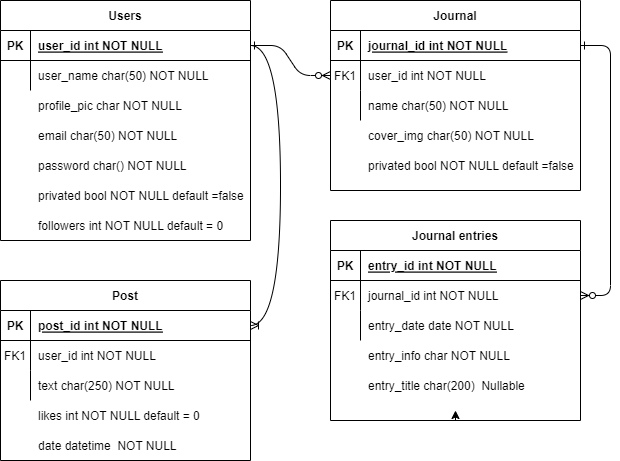

The diagram above was exported from draw.io. Its source (the exported page's mxGraphModel, read from the mxfile embedded in the PNG):
<mxGraphModel dx="1038" dy="547" grid="1" gridSize="10" guides="1" tooltips="1" connect="1" arrows="1" fold="1" page="1" pageScale="1" pageWidth="850" pageHeight="1100" math="0" shadow="0" extFonts="Permanent Marker^https://fonts.googleapis.com/css?family=Permanent+Marker">
  <root>
    <mxCell id="0" />
    <mxCell id="1" parent="0" />
    <mxCell id="C-vyLk0tnHw3VtMMgP7b-1" value="" style="edgeStyle=entityRelationEdgeStyle;endArrow=ERzeroToMany;startArrow=ERone;endFill=1;startFill=0;" parent="1" source="C-vyLk0tnHw3VtMMgP7b-24" target="C-vyLk0tnHw3VtMMgP7b-6" edge="1">
      <mxGeometry width="100" height="100" relative="1" as="geometry">
        <mxPoint x="340" y="720" as="sourcePoint" />
        <mxPoint x="440" y="620" as="targetPoint" />
      </mxGeometry>
    </mxCell>
    <mxCell id="C-vyLk0tnHw3VtMMgP7b-12" value="" style="edgeStyle=entityRelationEdgeStyle;endArrow=ERzeroToMany;startArrow=ERone;endFill=1;startFill=0;" parent="1" source="C-vyLk0tnHw3VtMMgP7b-3" target="C-vyLk0tnHw3VtMMgP7b-17" edge="1">
      <mxGeometry width="100" height="100" relative="1" as="geometry">
        <mxPoint x="400" y="180" as="sourcePoint" />
        <mxPoint x="460" y="205" as="targetPoint" />
      </mxGeometry>
    </mxCell>
    <mxCell id="C-vyLk0tnHw3VtMMgP7b-2" value="Journal" style="shape=table;startSize=30;container=1;collapsible=1;childLayout=tableLayout;fixedRows=1;rowLines=0;fontStyle=1;align=center;resizeLast=1;" parent="1" vertex="1">
      <mxGeometry x="450" y="120" width="250" height="190" as="geometry" />
    </mxCell>
    <mxCell id="C-vyLk0tnHw3VtMMgP7b-3" value="" style="shape=partialRectangle;collapsible=0;dropTarget=0;pointerEvents=0;fillColor=none;points=[[0,0.5],[1,0.5]];portConstraint=eastwest;top=0;left=0;right=0;bottom=1;" parent="C-vyLk0tnHw3VtMMgP7b-2" vertex="1">
      <mxGeometry y="30" width="250" height="30" as="geometry" />
    </mxCell>
    <mxCell id="C-vyLk0tnHw3VtMMgP7b-4" value="PK" style="shape=partialRectangle;overflow=hidden;connectable=0;fillColor=none;top=0;left=0;bottom=0;right=0;fontStyle=1;" parent="C-vyLk0tnHw3VtMMgP7b-3" vertex="1">
      <mxGeometry width="30" height="30" as="geometry">
        <mxRectangle width="30" height="30" as="alternateBounds" />
      </mxGeometry>
    </mxCell>
    <mxCell id="C-vyLk0tnHw3VtMMgP7b-5" value="journal_id int NOT NULL " style="shape=partialRectangle;overflow=hidden;connectable=0;fillColor=none;top=0;left=0;bottom=0;right=0;align=left;spacingLeft=6;fontStyle=5;" parent="C-vyLk0tnHw3VtMMgP7b-3" vertex="1">
      <mxGeometry x="30" width="220" height="30" as="geometry">
        <mxRectangle width="220" height="30" as="alternateBounds" />
      </mxGeometry>
    </mxCell>
    <mxCell id="C-vyLk0tnHw3VtMMgP7b-6" value="" style="shape=partialRectangle;collapsible=0;dropTarget=0;pointerEvents=0;fillColor=none;points=[[0,0.5],[1,0.5]];portConstraint=eastwest;top=0;left=0;right=0;bottom=0;" parent="C-vyLk0tnHw3VtMMgP7b-2" vertex="1">
      <mxGeometry y="60" width="250" height="30" as="geometry" />
    </mxCell>
    <mxCell id="C-vyLk0tnHw3VtMMgP7b-7" value="FK1" style="shape=partialRectangle;overflow=hidden;connectable=0;fillColor=none;top=0;left=0;bottom=0;right=0;" parent="C-vyLk0tnHw3VtMMgP7b-6" vertex="1">
      <mxGeometry width="30" height="30" as="geometry">
        <mxRectangle width="30" height="30" as="alternateBounds" />
      </mxGeometry>
    </mxCell>
    <mxCell id="C-vyLk0tnHw3VtMMgP7b-8" value="user_id int NOT NULL" style="shape=partialRectangle;overflow=hidden;connectable=0;fillColor=none;top=0;left=0;bottom=0;right=0;align=left;spacingLeft=6;" parent="C-vyLk0tnHw3VtMMgP7b-6" vertex="1">
      <mxGeometry x="30" width="220" height="30" as="geometry">
        <mxRectangle width="220" height="30" as="alternateBounds" />
      </mxGeometry>
    </mxCell>
    <mxCell id="C-vyLk0tnHw3VtMMgP7b-9" value="" style="shape=partialRectangle;collapsible=0;dropTarget=0;pointerEvents=0;fillColor=none;points=[[0,0.5],[1,0.5]];portConstraint=eastwest;top=0;left=0;right=0;bottom=0;" parent="C-vyLk0tnHw3VtMMgP7b-2" vertex="1">
      <mxGeometry y="90" width="250" height="30" as="geometry" />
    </mxCell>
    <mxCell id="C-vyLk0tnHw3VtMMgP7b-10" value="" style="shape=partialRectangle;overflow=hidden;connectable=0;fillColor=none;top=0;left=0;bottom=0;right=0;" parent="C-vyLk0tnHw3VtMMgP7b-9" vertex="1">
      <mxGeometry width="30" height="30" as="geometry">
        <mxRectangle width="30" height="30" as="alternateBounds" />
      </mxGeometry>
    </mxCell>
    <mxCell id="C-vyLk0tnHw3VtMMgP7b-11" value="name char(50) NOT NULL" style="shape=partialRectangle;overflow=hidden;connectable=0;fillColor=none;top=0;left=0;bottom=0;right=0;align=left;spacingLeft=6;" parent="C-vyLk0tnHw3VtMMgP7b-9" vertex="1">
      <mxGeometry x="30" width="220" height="30" as="geometry">
        <mxRectangle width="220" height="30" as="alternateBounds" />
      </mxGeometry>
    </mxCell>
    <mxCell id="7CFr9u4z-IOOfNv0GRrq-17" style="edgeStyle=orthogonalEdgeStyle;curved=1;orthogonalLoop=1;jettySize=auto;html=1;exitX=0.5;exitY=1;exitDx=0;exitDy=0;endSize=6;strokeWidth=1;" edge="1" parent="1" source="C-vyLk0tnHw3VtMMgP7b-13">
      <mxGeometry relative="1" as="geometry">
        <mxPoint x="575" y="530" as="targetPoint" />
      </mxGeometry>
    </mxCell>
    <mxCell id="C-vyLk0tnHw3VtMMgP7b-13" value="Journal entries" style="shape=table;startSize=30;container=1;collapsible=1;childLayout=tableLayout;fixedRows=1;rowLines=0;fontStyle=1;align=center;resizeLast=1;" parent="1" vertex="1">
      <mxGeometry x="450" y="340" width="250" height="200" as="geometry" />
    </mxCell>
    <mxCell id="C-vyLk0tnHw3VtMMgP7b-14" value="" style="shape=partialRectangle;collapsible=0;dropTarget=0;pointerEvents=0;fillColor=none;points=[[0,0.5],[1,0.5]];portConstraint=eastwest;top=0;left=0;right=0;bottom=1;" parent="C-vyLk0tnHw3VtMMgP7b-13" vertex="1">
      <mxGeometry y="30" width="250" height="30" as="geometry" />
    </mxCell>
    <mxCell id="C-vyLk0tnHw3VtMMgP7b-15" value="PK" style="shape=partialRectangle;overflow=hidden;connectable=0;fillColor=none;top=0;left=0;bottom=0;right=0;fontStyle=1;" parent="C-vyLk0tnHw3VtMMgP7b-14" vertex="1">
      <mxGeometry width="30" height="30" as="geometry">
        <mxRectangle width="30" height="30" as="alternateBounds" />
      </mxGeometry>
    </mxCell>
    <mxCell id="C-vyLk0tnHw3VtMMgP7b-16" value="entry_id int NOT NULL " style="shape=partialRectangle;overflow=hidden;connectable=0;fillColor=none;top=0;left=0;bottom=0;right=0;align=left;spacingLeft=6;fontStyle=5;" parent="C-vyLk0tnHw3VtMMgP7b-14" vertex="1">
      <mxGeometry x="30" width="220" height="30" as="geometry">
        <mxRectangle width="220" height="30" as="alternateBounds" />
      </mxGeometry>
    </mxCell>
    <mxCell id="C-vyLk0tnHw3VtMMgP7b-17" value="" style="shape=partialRectangle;collapsible=0;dropTarget=0;pointerEvents=0;fillColor=none;points=[[0,0.5],[1,0.5]];portConstraint=eastwest;top=0;left=0;right=0;bottom=0;" parent="C-vyLk0tnHw3VtMMgP7b-13" vertex="1">
      <mxGeometry y="60" width="250" height="30" as="geometry" />
    </mxCell>
    <mxCell id="C-vyLk0tnHw3VtMMgP7b-18" value="FK1" style="shape=partialRectangle;overflow=hidden;connectable=0;fillColor=none;top=0;left=0;bottom=0;right=0;" parent="C-vyLk0tnHw3VtMMgP7b-17" vertex="1">
      <mxGeometry width="30" height="30" as="geometry">
        <mxRectangle width="30" height="30" as="alternateBounds" />
      </mxGeometry>
    </mxCell>
    <mxCell id="C-vyLk0tnHw3VtMMgP7b-19" value="journal_id int NOT NULL" style="shape=partialRectangle;overflow=hidden;connectable=0;fillColor=none;top=0;left=0;bottom=0;right=0;align=left;spacingLeft=6;" parent="C-vyLk0tnHw3VtMMgP7b-17" vertex="1">
      <mxGeometry x="30" width="220" height="30" as="geometry">
        <mxRectangle width="220" height="30" as="alternateBounds" />
      </mxGeometry>
    </mxCell>
    <mxCell id="C-vyLk0tnHw3VtMMgP7b-20" value="" style="shape=partialRectangle;collapsible=0;dropTarget=0;pointerEvents=0;fillColor=none;points=[[0,0.5],[1,0.5]];portConstraint=eastwest;top=0;left=0;right=0;bottom=0;" parent="C-vyLk0tnHw3VtMMgP7b-13" vertex="1">
      <mxGeometry y="90" width="250" height="30" as="geometry" />
    </mxCell>
    <mxCell id="C-vyLk0tnHw3VtMMgP7b-21" value="" style="shape=partialRectangle;overflow=hidden;connectable=0;fillColor=none;top=0;left=0;bottom=0;right=0;" parent="C-vyLk0tnHw3VtMMgP7b-20" vertex="1">
      <mxGeometry width="30" height="30" as="geometry">
        <mxRectangle width="30" height="30" as="alternateBounds" />
      </mxGeometry>
    </mxCell>
    <mxCell id="C-vyLk0tnHw3VtMMgP7b-22" value="entry_date date NOT NULL" style="shape=partialRectangle;overflow=hidden;connectable=0;fillColor=none;top=0;left=0;bottom=0;right=0;align=left;spacingLeft=6;" parent="C-vyLk0tnHw3VtMMgP7b-20" vertex="1">
      <mxGeometry x="30" width="220" height="30" as="geometry">
        <mxRectangle width="220" height="30" as="alternateBounds" />
      </mxGeometry>
    </mxCell>
    <mxCell id="C-vyLk0tnHw3VtMMgP7b-23" value="Users" style="shape=table;startSize=30;container=1;collapsible=1;childLayout=tableLayout;fixedRows=1;rowLines=0;fontStyle=1;align=center;resizeLast=1;" parent="1" vertex="1">
      <mxGeometry x="120" y="120" width="250" height="240" as="geometry" />
    </mxCell>
    <mxCell id="C-vyLk0tnHw3VtMMgP7b-24" value="" style="shape=partialRectangle;collapsible=0;dropTarget=0;pointerEvents=0;fillColor=none;points=[[0,0.5],[1,0.5]];portConstraint=eastwest;top=0;left=0;right=0;bottom=1;" parent="C-vyLk0tnHw3VtMMgP7b-23" vertex="1">
      <mxGeometry y="30" width="250" height="30" as="geometry" />
    </mxCell>
    <mxCell id="C-vyLk0tnHw3VtMMgP7b-25" value="PK" style="shape=partialRectangle;overflow=hidden;connectable=0;fillColor=none;top=0;left=0;bottom=0;right=0;fontStyle=1;" parent="C-vyLk0tnHw3VtMMgP7b-24" vertex="1">
      <mxGeometry width="30" height="30" as="geometry">
        <mxRectangle width="30" height="30" as="alternateBounds" />
      </mxGeometry>
    </mxCell>
    <mxCell id="C-vyLk0tnHw3VtMMgP7b-26" value="user_id int NOT NULL " style="shape=partialRectangle;overflow=hidden;connectable=0;fillColor=none;top=0;left=0;bottom=0;right=0;align=left;spacingLeft=6;fontStyle=5;" parent="C-vyLk0tnHw3VtMMgP7b-24" vertex="1">
      <mxGeometry x="30" width="220" height="30" as="geometry">
        <mxRectangle width="220" height="30" as="alternateBounds" />
      </mxGeometry>
    </mxCell>
    <mxCell id="C-vyLk0tnHw3VtMMgP7b-27" value="" style="shape=partialRectangle;collapsible=0;dropTarget=0;pointerEvents=0;fillColor=none;points=[[0,0.5],[1,0.5]];portConstraint=eastwest;top=0;left=0;right=0;bottom=0;" parent="C-vyLk0tnHw3VtMMgP7b-23" vertex="1">
      <mxGeometry y="60" width="250" height="30" as="geometry" />
    </mxCell>
    <mxCell id="C-vyLk0tnHw3VtMMgP7b-28" value="" style="shape=partialRectangle;overflow=hidden;connectable=0;fillColor=none;top=0;left=0;bottom=0;right=0;" parent="C-vyLk0tnHw3VtMMgP7b-27" vertex="1">
      <mxGeometry width="30" height="30" as="geometry">
        <mxRectangle width="30" height="30" as="alternateBounds" />
      </mxGeometry>
    </mxCell>
    <mxCell id="C-vyLk0tnHw3VtMMgP7b-29" value="user_name char(50) NOT NULL" style="shape=partialRectangle;overflow=hidden;connectable=0;fillColor=none;top=0;left=0;bottom=0;right=0;align=left;spacingLeft=6;" parent="C-vyLk0tnHw3VtMMgP7b-27" vertex="1">
      <mxGeometry x="30" width="220" height="30" as="geometry">
        <mxRectangle width="220" height="30" as="alternateBounds" />
      </mxGeometry>
    </mxCell>
    <mxCell id="ZqGQwbkHY26i0-Xv1Xi7-2" value="cover_img char(50) NOT NULL" style="shape=partialRectangle;overflow=hidden;connectable=0;fillColor=none;top=0;left=0;bottom=0;right=0;align=left;spacingLeft=6;" parent="1" vertex="1">
      <mxGeometry x="480" y="240" width="220" height="30" as="geometry">
        <mxRectangle width="220" height="30" as="alternateBounds" />
      </mxGeometry>
    </mxCell>
    <mxCell id="ZqGQwbkHY26i0-Xv1Xi7-3" value="entry_info char NOT NULL" style="shape=partialRectangle;overflow=hidden;connectable=0;fillColor=none;top=0;left=0;bottom=0;right=0;align=left;spacingLeft=6;" parent="1" vertex="1">
      <mxGeometry x="480" y="460" width="220" height="30" as="geometry">
        <mxRectangle width="220" height="30" as="alternateBounds" />
      </mxGeometry>
    </mxCell>
    <mxCell id="ZqGQwbkHY26i0-Xv1Xi7-4" value="entry_title char(200)  Nullable" style="shape=partialRectangle;overflow=hidden;connectable=0;fillColor=none;top=0;left=0;bottom=0;right=0;align=left;spacingLeft=6;" parent="1" vertex="1">
      <mxGeometry x="480" y="490" width="220" height="30" as="geometry">
        <mxRectangle width="220" height="30" as="alternateBounds" />
      </mxGeometry>
    </mxCell>
    <mxCell id="ZqGQwbkHY26i0-Xv1Xi7-5" value="profile_pic char NOT NULL" style="shape=partialRectangle;overflow=hidden;connectable=0;fillColor=none;top=0;left=0;bottom=0;right=0;align=left;spacingLeft=6;" parent="1" vertex="1">
      <mxGeometry x="150" y="210" width="220" height="30" as="geometry">
        <mxRectangle width="220" height="30" as="alternateBounds" />
      </mxGeometry>
    </mxCell>
    <mxCell id="ZqGQwbkHY26i0-Xv1Xi7-6" value="" style="shape=partialRectangle;overflow=hidden;connectable=0;fillColor=none;top=0;left=0;bottom=0;right=0;align=left;spacingLeft=6;" parent="1" vertex="1">
      <mxGeometry x="150" y="240" width="220" height="30" as="geometry">
        <mxRectangle width="220" height="30" as="alternateBounds" />
      </mxGeometry>
    </mxCell>
    <mxCell id="ZqGQwbkHY26i0-Xv1Xi7-7" value="email char(50) NOT NULL" style="shape=partialRectangle;overflow=hidden;connectable=0;fillColor=none;top=0;left=0;bottom=0;right=0;align=left;spacingLeft=6;" parent="1" vertex="1">
      <mxGeometry x="150" y="240" width="220" height="30" as="geometry">
        <mxRectangle width="220" height="30" as="alternateBounds" />
      </mxGeometry>
    </mxCell>
    <mxCell id="ZqGQwbkHY26i0-Xv1Xi7-8" value="password char() NOT NULL" style="shape=partialRectangle;overflow=hidden;connectable=0;fillColor=none;top=0;left=0;bottom=0;right=0;align=left;spacingLeft=6;" parent="1" vertex="1">
      <mxGeometry x="150" y="270" width="220" height="30" as="geometry">
        <mxRectangle width="220" height="30" as="alternateBounds" />
      </mxGeometry>
    </mxCell>
    <mxCell id="Hit-yVr4js_SA3lUdrDQ-1" value="privated bool NOT NULL default =false" style="shape=partialRectangle;overflow=hidden;connectable=0;fillColor=none;top=0;left=0;bottom=0;right=0;align=left;spacingLeft=6;" parent="1" vertex="1">
      <mxGeometry x="480" y="270" width="220" height="30" as="geometry">
        <mxRectangle width="220" height="30" as="alternateBounds" />
      </mxGeometry>
    </mxCell>
    <mxCell id="7CFr9u4z-IOOfNv0GRrq-1" value="privated bool NOT NULL default =false" style="shape=partialRectangle;overflow=hidden;connectable=0;fillColor=none;top=0;left=0;bottom=0;right=0;align=left;spacingLeft=6;" vertex="1" parent="1">
      <mxGeometry x="150" y="300" width="220" height="30" as="geometry">
        <mxRectangle width="220" height="30" as="alternateBounds" />
      </mxGeometry>
    </mxCell>
    <mxCell id="7CFr9u4z-IOOfNv0GRrq-2" value="followers int NOT NULL default = 0" style="shape=partialRectangle;overflow=hidden;connectable=0;fillColor=none;top=0;left=0;bottom=0;right=0;align=left;spacingLeft=6;" vertex="1" parent="1">
      <mxGeometry x="150" y="330" width="220" height="30" as="geometry">
        <mxRectangle width="220" height="30" as="alternateBounds" />
      </mxGeometry>
    </mxCell>
    <mxCell id="7CFr9u4z-IOOfNv0GRrq-3" value="Post" style="shape=table;startSize=30;container=1;collapsible=1;childLayout=tableLayout;fixedRows=1;rowLines=0;fontStyle=1;align=center;resizeLast=1;" vertex="1" parent="1">
      <mxGeometry x="120" y="400" width="250" height="180" as="geometry" />
    </mxCell>
    <mxCell id="7CFr9u4z-IOOfNv0GRrq-4" value="" style="shape=partialRectangle;collapsible=0;dropTarget=0;pointerEvents=0;fillColor=none;points=[[0,0.5],[1,0.5]];portConstraint=eastwest;top=0;left=0;right=0;bottom=1;" vertex="1" parent="7CFr9u4z-IOOfNv0GRrq-3">
      <mxGeometry y="30" width="250" height="30" as="geometry" />
    </mxCell>
    <mxCell id="7CFr9u4z-IOOfNv0GRrq-5" value="PK" style="shape=partialRectangle;overflow=hidden;connectable=0;fillColor=none;top=0;left=0;bottom=0;right=0;fontStyle=1;" vertex="1" parent="7CFr9u4z-IOOfNv0GRrq-4">
      <mxGeometry width="30" height="30" as="geometry">
        <mxRectangle width="30" height="30" as="alternateBounds" />
      </mxGeometry>
    </mxCell>
    <mxCell id="7CFr9u4z-IOOfNv0GRrq-6" value="post_id int NOT NULL " style="shape=partialRectangle;overflow=hidden;connectable=0;fillColor=none;top=0;left=0;bottom=0;right=0;align=left;spacingLeft=6;fontStyle=5;" vertex="1" parent="7CFr9u4z-IOOfNv0GRrq-4">
      <mxGeometry x="30" width="220" height="30" as="geometry">
        <mxRectangle width="220" height="30" as="alternateBounds" />
      </mxGeometry>
    </mxCell>
    <mxCell id="7CFr9u4z-IOOfNv0GRrq-7" value="" style="shape=partialRectangle;collapsible=0;dropTarget=0;pointerEvents=0;fillColor=none;points=[[0,0.5],[1,0.5]];portConstraint=eastwest;top=0;left=0;right=0;bottom=0;" vertex="1" parent="7CFr9u4z-IOOfNv0GRrq-3">
      <mxGeometry y="60" width="250" height="30" as="geometry" />
    </mxCell>
    <mxCell id="7CFr9u4z-IOOfNv0GRrq-8" value="FK1" style="shape=partialRectangle;overflow=hidden;connectable=0;fillColor=none;top=0;left=0;bottom=0;right=0;" vertex="1" parent="7CFr9u4z-IOOfNv0GRrq-7">
      <mxGeometry width="30" height="30" as="geometry">
        <mxRectangle width="30" height="30" as="alternateBounds" />
      </mxGeometry>
    </mxCell>
    <mxCell id="7CFr9u4z-IOOfNv0GRrq-9" value="user_id int NOT NULL" style="shape=partialRectangle;overflow=hidden;connectable=0;fillColor=none;top=0;left=0;bottom=0;right=0;align=left;spacingLeft=6;" vertex="1" parent="7CFr9u4z-IOOfNv0GRrq-7">
      <mxGeometry x="30" width="220" height="30" as="geometry">
        <mxRectangle width="220" height="30" as="alternateBounds" />
      </mxGeometry>
    </mxCell>
    <mxCell id="7CFr9u4z-IOOfNv0GRrq-10" value="" style="shape=partialRectangle;collapsible=0;dropTarget=0;pointerEvents=0;fillColor=none;points=[[0,0.5],[1,0.5]];portConstraint=eastwest;top=0;left=0;right=0;bottom=0;" vertex="1" parent="7CFr9u4z-IOOfNv0GRrq-3">
      <mxGeometry y="90" width="250" height="30" as="geometry" />
    </mxCell>
    <mxCell id="7CFr9u4z-IOOfNv0GRrq-11" value="" style="shape=partialRectangle;overflow=hidden;connectable=0;fillColor=none;top=0;left=0;bottom=0;right=0;" vertex="1" parent="7CFr9u4z-IOOfNv0GRrq-10">
      <mxGeometry width="30" height="30" as="geometry">
        <mxRectangle width="30" height="30" as="alternateBounds" />
      </mxGeometry>
    </mxCell>
    <mxCell id="7CFr9u4z-IOOfNv0GRrq-12" value="text char(250) NOT NULL" style="shape=partialRectangle;overflow=hidden;connectable=0;fillColor=none;top=0;left=0;bottom=0;right=0;align=left;spacingLeft=6;" vertex="1" parent="7CFr9u4z-IOOfNv0GRrq-10">
      <mxGeometry x="30" width="220" height="30" as="geometry">
        <mxRectangle width="220" height="30" as="alternateBounds" />
      </mxGeometry>
    </mxCell>
    <mxCell id="7CFr9u4z-IOOfNv0GRrq-14" value="" style="edgeStyle=entityRelationEdgeStyle;fontSize=12;html=1;endArrow=ERoneToMany;endSize=6;strokeWidth=1;curved=1;entryX=1;entryY=0.5;entryDx=0;entryDy=0;" edge="1" parent="1" source="C-vyLk0tnHw3VtMMgP7b-24" target="7CFr9u4z-IOOfNv0GRrq-4">
      <mxGeometry width="100" height="100" relative="1" as="geometry">
        <mxPoint x="470" y="340" as="sourcePoint" />
        <mxPoint x="370" y="440" as="targetPoint" />
      </mxGeometry>
    </mxCell>
    <mxCell id="7CFr9u4z-IOOfNv0GRrq-15" value="likes int NOT NULL default = 0" style="shape=partialRectangle;overflow=hidden;connectable=0;fillColor=none;top=0;left=0;bottom=0;right=0;align=left;spacingLeft=6;" vertex="1" parent="1">
      <mxGeometry x="150" y="520" width="220" height="30" as="geometry">
        <mxRectangle width="220" height="30" as="alternateBounds" />
      </mxGeometry>
    </mxCell>
    <mxCell id="7CFr9u4z-IOOfNv0GRrq-18" value="date datetime  NOT NULL" style="shape=partialRectangle;overflow=hidden;connectable=0;fillColor=none;top=0;left=0;bottom=0;right=0;align=left;spacingLeft=6;" vertex="1" parent="1">
      <mxGeometry x="150" y="550" width="220" height="30" as="geometry">
        <mxRectangle width="220" height="30" as="alternateBounds" />
      </mxGeometry>
    </mxCell>
  </root>
</mxGraphModel>